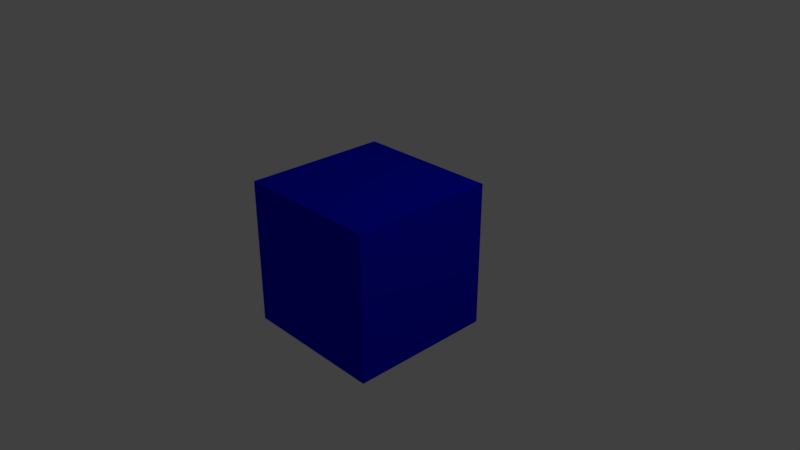 # Source: Shield_Pickup_Placeholder.blend  (saved by Blender 2.79.0; exported with 4.5.12 LTS)
import bpy
from mathutils import Matrix  # noqa: F401  (used for matrix-valued properties, if any)

bpy.ops.wm.read_factory_settings(use_empty=True)
scene = bpy.context.scene
scene.name = 'Scene'

# ---- collections
col_collection_1 = bpy.data.collections.new('Collection 1'); scene.collection.children.link(col_collection_1)

# ---- materials (node trees are filled in below, after node groups)
mat_material = bpy.data.materials.new('Material')
mat_material.alpha_threshold = 0.0
mat_material.use_transparent_shadow = False
mat_material.diffuse_color = (0.0, 0.002115, 0.8, 1.0)
mat_material.roughness = 0.5
mat_material.line_color = (0.0, 0.0, 0.0, 1.0)

# ---- material node trees

# ---- world
world_world = bpy.data.worlds.new('World'); scene.world = world_world
world_world.color = (0.05088, 0.05088, 0.05088)
world_world.use_sun_shadow = False
world_world.sun_shadow_jitter_overblur = 0.0
world_world.cycles.sampling_method = 'MANUAL'

# ---- cameras
cam_camera = bpy.data.cameras.new('Camera')
cam_camera.clip_end = 100.0
cam_camera.lens = 35.0
cam_camera.sensor_width = 32.0
cam_camera.sensor_height = 18.0
cam_camera.ortho_scale = 7.314
cam_camera.dof.focus_distance = 0.0
cam_camera.dof.aperture_fstop = 128.0

# ---- lights
light_lamp = bpy.data.lights.new('Lamp', 'POINT')
light_lamp.transmission_factor = 0.0
light_lamp.cutoff_distance = 30.0
light_lamp.energy = 100.0
light_lamp.shadow_buffer_clip_start = 1.001
light_lamp.shadow_soft_size = 0.1
light_lamp.shadow_maximum_resolution = 0.006
light_lamp.use_absolute_resolution = True

# ---- meshes
me_cube = bpy.data.meshes.new('Cube')
me_cube.from_pydata([(1.0, 1.0, -1.0), (1.0, -1.0, -1.0), (-1.0, -1.0, -1.0), (-1.0, 1.0, -1.0), (1.0, 1.0, 1.0), (1.0, -1.0, 1.0), (-1.0, -1.0, 1.0), (-1.0, 1.0, 1.0)], [], [(0, 1, 2, 3), (4, 7, 6, 5), (0, 4, 5, 1), (1, 5, 6, 2), (2, 6, 7, 3), (4, 0, 3, 7)])
me_cube.materials.append(mat_material)
me_cube.use_remesh_preserve_volume = False
me_cube.use_remesh_preserve_attributes = False
me_cube.use_mirror_vertex_groups = False
me_cube.update()

# ---- objects
ob_cube = bpy.data.objects.new('Cube', me_cube)
ob_lamp = bpy.data.objects.new('Lamp', light_lamp)
ob_camera = bpy.data.objects.new('Camera', cam_camera)

# ---- transforms, parenting, visibility, modifiers, constraints
ob_cube.location = (0.0, 0.0, 0.0)
ob_cube.lock_rotations_4d = False
ob_cube.empty_display_type = 'ARROWS'
ob_cube.lineart.crease_threshold = 0.0
ob_lamp.location = (4.076, 1.005, 5.904)
ob_lamp.rotation_euler = (0.6503, 0.05522, 1.866)
ob_lamp.lock_rotations_4d = False
ob_lamp.empty_display_type = 'ARROWS'
ob_lamp.color = (0.0, 0.0, 0.0, 0.0)
ob_lamp.lineart.crease_threshold = 0.0
ob_camera.location = (7.481, -6.508, 5.344)
ob_camera.rotation_euler = (1.109, 0.0, 0.8149)
ob_camera.lock_rotations_4d = False
ob_camera.empty_display_type = 'ARROWS'
ob_camera.color = (0.0, 0.0, 0.0, 0.0)
ob_camera.display_type = 'WIRE'
ob_camera.lineart.crease_threshold = 0.0

# ---- collection membership
col_collection_1.objects.link(ob_cube)
col_collection_1.objects.link(ob_lamp)
col_collection_1.objects.link(ob_camera)

# ---- scene / render settings (as saved in the file)
scene.camera = ob_camera
scene.frame_start = 1; scene.frame_end = 250; scene.frame_set(1)
scene.render.engine = 'BLENDER_EEVEE_NEXT'
scene.render.resolution_percentage = 50
scene.render.dither_intensity = 0.0
scene.cycles.use_denoising = False
scene.cycles.samples = 128
scene.cycles.sampling_pattern = 'TABULATED_SOBOL'
scene.cycles.use_adaptive_sampling = False
scene.cycles.use_light_tree = False
scene.cycles.blur_glossy = 0.0
scene.cycles.sample_clamp_indirect = 0.0
scene.view_settings.view_transform = 'Standard'
bpy.context.view_layer.update()
